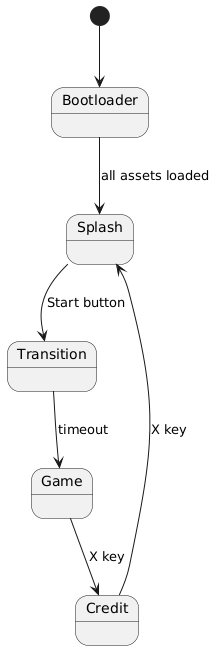

The diagram above was rendered by PlantUML. Its source (embedded in the PNG):
@startuml
[*] --> Bootloader
Bootloader --> Splash :all assets loaded
Splash --> Transition :Start button
Transition --> Game :timeout
Game --> Credit : X key
Credit --> Splash : X key
@enduml